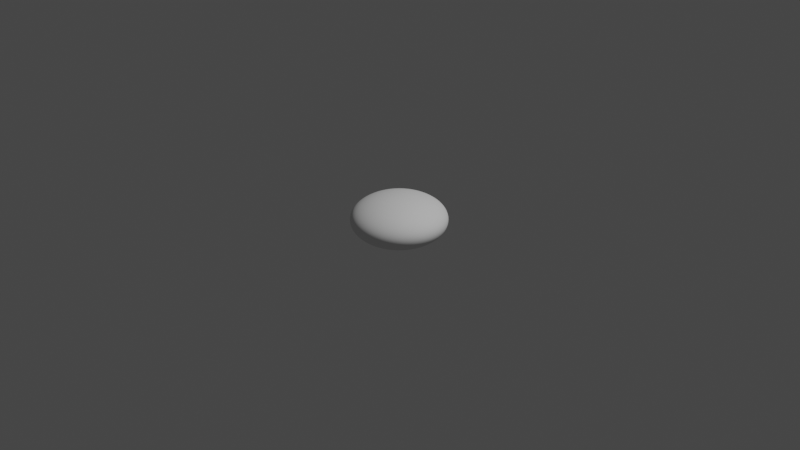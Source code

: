 # Source: ellipsoid.blend  (saved by Blender 3.3.6; exported with 4.5.12 LTS)
import bpy
from mathutils import Matrix  # noqa: F401  (used for matrix-valued properties, if any)

bpy.ops.wm.read_factory_settings(use_empty=True)
scene = bpy.context.scene
scene.name = 'Scene'

# ---- collections
col_collection = bpy.data.collections.new('Collection'); scene.collection.children.link(col_collection)

# ---- node groups
ng_auto_smooth = bpy.data.node_groups.new('Auto Smooth', 'GeometryNodeTree')
_s = ng_auto_smooth.interface.new_socket(name='Geometry', in_out='OUTPUT', socket_type='NodeSocketGeometry')
_s = ng_auto_smooth.interface.new_socket(name='Geometry', in_out='INPUT', socket_type='NodeSocketGeometry')
_s = ng_auto_smooth.interface.new_socket(name='Angle', in_out='INPUT', socket_type='NodeSocketFloat')
_s.subtype = 'ANGLE'
_s.min_value = 0.0
_s.max_value = 3.142
ng_auto_smooth.is_modifier = True
_N = ng_auto_smooth.nodes; _L = ng_auto_smooth.links
n0 = _N.new('NodeGroupOutput'); n0.name = 'Group Output'; n0.location = (480, -100)
n1 = _N.new('NodeGroupInput'); n1.name = 'Group Input'; n1.location = (-420, -300)
n2 = _N.new('NodeGroupInput'); n2.name = 'Group Input.001'; n2.location = (-60, -100)
n3 = _N.new('GeometryNodeSetShadeSmooth'); n3.name = 'Set Shade Smooth'; n3.location = (120, -100)
n3.domain = 'EDGE'
n4 = _N.new('GeometryNodeSetShadeSmooth'); n4.name = 'Set Shade Smooth.001'; n4.location = (300, -100)
n5 = _N.new('GeometryNodeInputMeshEdgeAngle'); n5.name = 'Edge Angle'; n5.location = (-420, -220)
n6 = _N.new('GeometryNodeInputEdgeSmooth'); n6.name = 'Is Edge Smooth'; n6.location = (-60, -160)
n7 = _N.new('GeometryNodeInputShadeSmooth'); n7.name = 'Is Face Smooth'; n7.location = (-240, -340)
n8 = _N.new('FunctionNodeBooleanMath'); n8.name = 'Boolean Math'; n8.location = (-60, -220)
n9 = _N.new('FunctionNodeCompare'); n9.name = 'Compare'; n9.location = (-240, -180)
n9.operation = 'LESS_EQUAL'
_L.new(n5.outputs[0], n9.inputs[0])
_L.new(n4.outputs[0], n0.inputs[0])
_L.new(n1.outputs[1], n9.inputs[1])
_L.new(n9.outputs[0], n8.inputs[0])
_L.new(n7.outputs[0], n8.inputs[1])
_L.new(n2.outputs[0], n3.inputs[0])
_L.new(n6.outputs[0], n3.inputs[1])
_L.new(n3.outputs[0], n4.inputs[0])
_L.new(n8.outputs[0], n3.inputs[2])
n0.is_active_output = True

# ---- world
world_world = bpy.data.worlds.new('World'); scene.world = world_world
world_world.use_nodes = True; world_world.node_tree.nodes.clear()
_N = world_world.node_tree.nodes; _L = world_world.node_tree.links
n0 = _N.new('ShaderNodeOutputWorld'); n0.name = 'World Output'; n0.location = (300, 300)
n1 = _N.new('ShaderNodeBackground'); n1.name = 'Background'; n1.location = (10, 300)
n1.inputs[0].default_value = (0.05088, 0.05088, 0.05088, 1.0)
_L.new(n1.outputs[0], n0.inputs[0])
n0.is_active_output = True
world_world.color = (0.05088, 0.05088, 0.05088)
world_world.use_sun_shadow = False
world_world.sun_shadow_jitter_overblur = 0.0

# ---- cameras
cam_camera = bpy.data.cameras.new('Camera')
cam_camera.clip_end = 100.0
cam_camera.ortho_scale = 7.314

# ---- lights
light_light = bpy.data.lights.new('Light', 'POINT')
light_light.transmission_factor = 0.0
light_light.energy = 1000.0
light_light.shadow_soft_size = 0.1
light_light.shadow_maximum_resolution = 0.006
light_light.use_absolute_resolution = True

# ---- meshes
me_geometryprototype = bpy.data.meshes.new('GeometryPrototype')
me_geometryprototype.from_pydata([(0.2917, 0.2917, -0.2917), (0.2188, 0.3221, -0.3221), (0.1459, 0.3421, -0.3421), (0.07293, 0.3535, -0.3535), (0.0, 0.3573, -0.3573), (-0.07293, 0.3535, -0.3535), (-0.1459, 0.3421, -0.3421), (-0.2188, 0.3221, -0.3221), (0.3221, 0.3221, -0.2188), (0.2415, 0.3723, -0.2415), (0.161, 0.4044, -0.2566), (0.08051, 0.4225, -0.2652), (0.0, 0.4284, -0.268), (-0.08051, 0.4225, -0.2652), (-0.161, 0.4044, -0.2566), (-0.2415, 0.3723, -0.2415), (0.3421, 0.3421, -0.1459), (0.2566, 0.4044, -0.161), (0.171, 0.4436, -0.171), (0.08552, 0.4656, -0.1768), (0.0, 0.4726, -0.1786), (-0.08552, 0.4656, -0.1768), (-0.171, 0.4436, -0.171), (-0.2566, 0.4044, -0.161), (0.3535, 0.3535, -0.07293), (0.2652, 0.4225, -0.08051), (0.1768, 0.4656, -0.08552), (0.08839, 0.4896, -0.08839), (0.0, 0.4973, -0.08932), (-0.08839, 0.4896, -0.08839), (-0.1768, 0.4656, -0.08552), (-0.2652, 0.4225, -0.08051), (0.3573, 0.3573, 0.0), (0.268, 0.4284, 0.0), (0.1786, 0.4726, 0.0), (0.08932, 0.4973, 0.0), (0.0, 0.5053, 0.0), (-0.08932, 0.4973, 0.0), (-0.1786, 0.4726, 0.0), (-0.268, 0.4284, 0.0), (0.3535, 0.3535, 0.07293), (0.2652, 0.4225, 0.08051), (0.1768, 0.4656, 0.08552), (0.08839, 0.4896, 0.08839), (0.0, 0.4973, 0.08932), (-0.08839, 0.4896, 0.08839), (-0.1768, 0.4656, 0.08552), (-0.2652, 0.4225, 0.08051), (0.3421, 0.3421, 0.1459), (0.2566, 0.4044, 0.161), (0.171, 0.4436, 0.171), (0.08552, 0.4656, 0.1768), (0.0, 0.4726, 0.1786), (-0.08552, 0.4656, 0.1768), (-0.171, 0.4436, 0.171), (-0.2566, 0.4044, 0.161), (0.3221, 0.3221, 0.2188), (0.2415, 0.3723, 0.2415), (0.161, 0.4044, 0.2566), (0.08051, 0.4225, 0.2652), (0.0, 0.4284, 0.268), (-0.08051, 0.4225, 0.2652), (-0.161, 0.4044, 0.2566), (-0.2415, 0.3723, 0.2415), (-0.2917, 0.2917, -0.2917), (-0.3221, 0.2188, -0.3221), (-0.3421, 0.1459, -0.3421), (-0.3535, 0.07293, -0.3535), (-0.3573, 0.0, -0.3573), (-0.3535, -0.07293, -0.3535), (-0.3421, -0.1459, -0.3421), (-0.3221, -0.2188, -0.3221), (-0.3221, 0.3221, -0.2188), (-0.3723, 0.2415, -0.2415), (-0.4044, 0.161, -0.2566), (-0.4225, 0.08051, -0.2652), (-0.4284, 0.0, -0.268), (-0.4225, -0.08051, -0.2652), (-0.4044, -0.161, -0.2566), (-0.3723, -0.2415, -0.2415), (-0.3421, 0.3421, -0.1459), (-0.4044, 0.2566, -0.161), (-0.4436, 0.171, -0.171), (-0.4656, 0.08552, -0.1768), (-0.4726, 0.0, -0.1786), (-0.4656, -0.08552, -0.1768), (-0.4436, -0.171, -0.171), (-0.4044, -0.2566, -0.161), (-0.3535, 0.3535, -0.07293), (-0.4225, 0.2652, -0.08051), (-0.4656, 0.1768, -0.08552), (-0.4896, 0.08839, -0.08839), (-0.4973, 0.0, -0.08932), (-0.4896, -0.08839, -0.08839), (-0.4656, -0.1768, -0.08552), (-0.4225, -0.2652, -0.08051), (-0.3573, 0.3573, 0.0), (-0.4284, 0.268, 0.0), (-0.4726, 0.1786, 0.0), (-0.4973, 0.08932, 0.0), (-0.5053, 0.0, 0.0), (-0.4973, -0.08932, 0.0), (-0.4726, -0.1786, 0.0), (-0.4284, -0.268, 0.0), (-0.3535, 0.3535, 0.07293), (-0.4225, 0.2652, 0.08051), (-0.4656, 0.1768, 0.08552), (-0.4896, 0.08839, 0.08839), (-0.4973, 0.0, 0.08932), (-0.4896, -0.08839, 0.08839), (-0.4656, -0.1768, 0.08552), (-0.4225, -0.2652, 0.08051), (-0.3421, 0.3421, 0.1459), (-0.4044, 0.2566, 0.161), (-0.4436, 0.171, 0.171), (-0.4656, 0.08552, 0.1768), (-0.4726, 0.0, 0.1786), (-0.4656, -0.08552, 0.1768), (-0.4436, -0.171, 0.171), (-0.4044, -0.2566, 0.161), (-0.3221, 0.3221, 0.2188), (-0.3723, 0.2415, 0.2415), (-0.4044, 0.161, 0.2566), (-0.4225, 0.08051, 0.2652), (-0.4284, 0.0, 0.268), (-0.4225, -0.08051, 0.2652), (-0.4044, -0.161, 0.2566), (-0.3723, -0.2415, 0.2415), (-0.2917, -0.2917, -0.2917), (-0.2188, -0.3221, -0.3221), (-0.1459, -0.3421, -0.3421), (-0.07293, -0.3535, -0.3535), (0.0, -0.3573, -0.3573), (0.07293, -0.3535, -0.3535), (0.1459, -0.3421, -0.3421), (0.2188, -0.3221, -0.3221), (-0.3221, -0.3221, -0.2188), (-0.2415, -0.3723, -0.2415), (-0.161, -0.4044, -0.2566), (-0.08051, -0.4225, -0.2652), (0.0, -0.4284, -0.268), (0.08051, -0.4225, -0.2652), (0.161, -0.4044, -0.2566), (0.2415, -0.3723, -0.2415), (-0.3421, -0.3421, -0.1459), (-0.2566, -0.4044, -0.161), (-0.171, -0.4436, -0.171), (-0.08552, -0.4656, -0.1768), (0.0, -0.4726, -0.1786), (0.08552, -0.4656, -0.1768), (0.171, -0.4436, -0.171), (0.2566, -0.4044, -0.161), (-0.3535, -0.3535, -0.07293), (-0.2652, -0.4225, -0.08051), (-0.1768, -0.4656, -0.08552), (-0.08839, -0.4896, -0.08839), (0.0, -0.4973, -0.08932), (0.08839, -0.4896, -0.08839), (0.1768, -0.4656, -0.08552), (0.2652, -0.4225, -0.08051), (-0.3573, -0.3573, 0.0), (-0.268, -0.4284, 0.0), (-0.1786, -0.4726, 0.0), (-0.08932, -0.4973, 0.0), (0.0, -0.5053, 0.0), (0.08932, -0.4973, 0.0), (0.1786, -0.4726, 0.0), (0.268, -0.4284, 0.0), (-0.3535, -0.3535, 0.07293), (-0.2652, -0.4225, 0.08051), (-0.1768, -0.4656, 0.08552), (-0.08839, -0.4896, 0.08839), (0.0, -0.4973, 0.08932), (0.08839, -0.4896, 0.08839), (0.1768, -0.4656, 0.08552), (0.2652, -0.4225, 0.08051), (-0.3421, -0.3421, 0.1459), (-0.2566, -0.4044, 0.161), (-0.171, -0.4436, 0.171), (-0.08552, -0.4656, 0.1768), (0.0, -0.4726, 0.1786), (0.08552, -0.4656, 0.1768), (0.171, -0.4436, 0.171), (0.2566, -0.4044, 0.161), (-0.3221, -0.3221, 0.2188), (-0.2415, -0.3723, 0.2415), (-0.161, -0.4044, 0.2566), (-0.08051, -0.4225, 0.2652), (0.0, -0.4284, 0.268), (0.08051, -0.4225, 0.2652), (0.161, -0.4044, 0.2566), (0.2415, -0.3723, 0.2415), (0.2917, -0.2917, -0.2917), (0.3221, -0.2188, -0.3221), (0.3421, -0.1459, -0.3421), (0.3535, -0.07293, -0.3535), (0.3573, 0.0, -0.3573), (0.3535, 0.07293, -0.3535), (0.3421, 0.1459, -0.3421), (0.3221, 0.2188, -0.3221), (0.3221, -0.3221, -0.2188), (0.3723, -0.2415, -0.2415), (0.4044, -0.161, -0.2566), (0.4225, -0.08051, -0.2652), (0.4284, 0.0, -0.268), (0.4225, 0.08051, -0.2652), (0.4044, 0.161, -0.2566), (0.3723, 0.2415, -0.2415), (0.3421, -0.3421, -0.1459), (0.4044, -0.2566, -0.161), (0.4436, -0.171, -0.171), (0.4656, -0.08552, -0.1768), (0.4726, 0.0, -0.1786), (0.4656, 0.08552, -0.1768), (0.4436, 0.171, -0.171), (0.4044, 0.2566, -0.161), (0.3535, -0.3535, -0.07293), (0.4225, -0.2652, -0.08051), (0.4656, -0.1768, -0.08552), (0.4896, -0.08839, -0.08839), (0.4973, 0.0, -0.08932), (0.4896, 0.08839, -0.08839), (0.4656, 0.1768, -0.08552), (0.4225, 0.2652, -0.08051), (0.3573, -0.3573, 0.0), (0.4284, -0.268, 0.0), (0.4726, -0.1786, 0.0), (0.4973, -0.08932, 0.0), (0.5053, 0.0, 0.0), (0.4973, 0.08932, 0.0), (0.4726, 0.1786, 0.0), (0.4284, 0.268, 0.0), (0.3535, -0.3535, 0.07293), (0.4225, -0.2652, 0.08051), (0.4656, -0.1768, 0.08552), (0.4896, -0.08839, 0.08839), (0.4973, 0.0, 0.08932), (0.4896, 0.08839, 0.08839), (0.4656, 0.1768, 0.08552), (0.4225, 0.2652, 0.08051), (0.3421, -0.3421, 0.1459), (0.4044, -0.2566, 0.161), (0.4436, -0.171, 0.171), (0.4656, -0.08552, 0.1768), (0.4726, 0.0, 0.1786), (0.4656, 0.08552, 0.1768), (0.4436, 0.171, 0.171), (0.4044, 0.2566, 0.161), (0.3221, -0.3221, 0.2188), (0.3723, -0.2415, 0.2415), (0.4044, -0.161, 0.2566), (0.4225, -0.08051, 0.2652), (0.4284, 0.0, 0.268), (0.4225, 0.08051, 0.2652), (0.4044, 0.161, 0.2566), (0.3723, 0.2415, 0.2415), (0.2415, -0.2415, -0.3723), (0.161, -0.2566, -0.4044), (0.08051, -0.2652, -0.4225), (0.0, -0.268, -0.4284), (-0.08051, -0.2652, -0.4225), (-0.161, -0.2566, -0.4044), (-0.2415, -0.2415, -0.3723), (0.2566, -0.161, -0.4044), (0.171, -0.171, -0.4436), (0.08552, -0.1768, -0.4656), (0.0, -0.1786, -0.4726), (-0.08552, -0.1768, -0.4656), (-0.171, -0.171, -0.4436), (-0.2566, -0.161, -0.4044), (0.2652, -0.08051, -0.4225), (0.1768, -0.08552, -0.4656), (0.08839, -0.08839, -0.4896), (0.0, -0.08932, -0.4973), (-0.08839, -0.08839, -0.4896), (-0.1768, -0.08552, -0.4656), (-0.2652, -0.08051, -0.4225), (0.268, 0.0, -0.4284), (0.1786, 0.0, -0.4726), (0.08932, 0.0, -0.4973), (0.0, 0.0, -0.5053), (-0.08932, 0.0, -0.4973), (-0.1786, 0.0, -0.4726), (-0.268, 0.0, -0.4284), (0.2652, 0.08051, -0.4225), (0.1768, 0.08552, -0.4656), (0.08839, 0.08839, -0.4896), (0.0, 0.08932, -0.4973), (-0.08839, 0.08839, -0.4896), (-0.1768, 0.08552, -0.4656), (-0.2652, 0.08051, -0.4225), (0.2566, 0.161, -0.4044), (0.171, 0.171, -0.4436), (0.08552, 0.1768, -0.4656), (0.0, 0.1786, -0.4726), (-0.08552, 0.1768, -0.4656), (-0.171, 0.171, -0.4436), (-0.2566, 0.161, -0.4044), (0.2415, 0.2415, -0.3723), (0.161, 0.2566, -0.4044), (0.08051, 0.2652, -0.4225), (0.0, 0.268, -0.4284), (-0.08051, 0.2652, -0.4225), (-0.161, 0.2566, -0.4044), (-0.2415, 0.2415, -0.3723), (0.2917, 0.2917, 0.2917), (0.2188, 0.3221, 0.3221), (0.1459, 0.3421, 0.3421), (0.07293, 0.3535, 0.3535), (0.0, 0.3573, 0.3573), (-0.07293, 0.3535, 0.3535), (-0.1459, 0.3421, 0.3421), (-0.2188, 0.3221, 0.3221), (-0.2917, 0.2917, 0.2917), (0.3221, 0.2188, 0.3221), (0.2415, 0.2415, 0.3723), (0.161, 0.2566, 0.4044), (0.08051, 0.2652, 0.4225), (0.0, 0.268, 0.4284), (-0.08051, 0.2652, 0.4225), (-0.161, 0.2566, 0.4044), (-0.2415, 0.2415, 0.3723), (-0.3221, 0.2188, 0.3221), (0.3421, 0.1459, 0.3421), (0.2566, 0.161, 0.4044), (0.171, 0.171, 0.4436), (0.08552, 0.1768, 0.4656), (0.0, 0.1786, 0.4726), (-0.08552, 0.1768, 0.4656), (-0.171, 0.171, 0.4436), (-0.2566, 0.161, 0.4044), (-0.3421, 0.1459, 0.3421), (0.3535, 0.07293, 0.3535), (0.2652, 0.08051, 0.4225), (0.1768, 0.08552, 0.4656), (0.08839, 0.08839, 0.4896), (0.0, 0.08932, 0.4973), (-0.08839, 0.08839, 0.4896), (-0.1768, 0.08552, 0.4656), (-0.2652, 0.08051, 0.4225), (-0.3535, 0.07293, 0.3535), (0.3573, 0.0, 0.3573), (0.268, 0.0, 0.4284), (0.1786, 0.0, 0.4726), (0.08932, 0.0, 0.4973), (0.0, 0.0, 0.5053), (-0.08932, 0.0, 0.4973), (-0.1786, 0.0, 0.4726), (-0.268, 0.0, 0.4284), (-0.3573, 0.0, 0.3573), (0.3535, -0.07293, 0.3535), (0.2652, -0.08051, 0.4225), (0.1768, -0.08552, 0.4656), (0.08839, -0.08839, 0.4896), (0.0, -0.08932, 0.4973), (-0.08839, -0.08839, 0.4896), (-0.1768, -0.08552, 0.4656), (-0.2652, -0.08051, 0.4225), (-0.3535, -0.07293, 0.3535), (0.3421, -0.1459, 0.3421), (0.2566, -0.161, 0.4044), (0.171, -0.171, 0.4436), (0.08552, -0.1768, 0.4656), (0.0, -0.1786, 0.4726), (-0.08552, -0.1768, 0.4656), (-0.171, -0.171, 0.4436), (-0.2566, -0.161, 0.4044), (-0.3421, -0.1459, 0.3421), (0.3221, -0.2188, 0.3221), (0.2415, -0.2415, 0.3723), (0.161, -0.2566, 0.4044), (0.08051, -0.2652, 0.4225), (0.0, -0.268, 0.4284), (-0.08051, -0.2652, 0.4225), (-0.161, -0.2566, 0.4044), (-0.2415, -0.2415, 0.3723), (-0.3221, -0.2188, 0.3221), (0.2917, -0.2917, 0.2917), (0.2188, -0.3221, 0.3221), (0.1459, -0.3421, 0.3421), (0.07293, -0.3535, 0.3535), (0.0, -0.3573, 0.3573), (-0.07293, -0.3535, 0.3535), (-0.1459, -0.3421, 0.3421), (-0.2188, -0.3221, 0.3221), (-0.2917, -0.2917, 0.2917)], [], [(0, 1, 9, 8), (1, 2, 10, 9), (2, 3, 11, 10), (3, 4, 12, 11), (4, 5, 13, 12), (5, 6, 14, 13), (6, 7, 15, 14), (7, 64, 72, 15), (8, 9, 17, 16), (9, 10, 18, 17), (10, 11, 19, 18), (11, 12, 20, 19), (12, 13, 21, 20), (13, 14, 22, 21), (14, 15, 23, 22), (15, 72, 80, 23), (16, 17, 25, 24), (17, 18, 26, 25), (18, 19, 27, 26), (19, 20, 28, 27), (20, 21, 29, 28), (21, 22, 30, 29), (22, 23, 31, 30), (23, 80, 88, 31), (24, 25, 33, 32), (25, 26, 34, 33), (26, 27, 35, 34), (27, 28, 36, 35), (28, 29, 37, 36), (29, 30, 38, 37), (30, 31, 39, 38), (31, 88, 96, 39), (32, 33, 41, 40), (33, 34, 42, 41), (34, 35, 43, 42), (35, 36, 44, 43), (36, 37, 45, 44), (37, 38, 46, 45), (38, 39, 47, 46), (39, 96, 104, 47), (40, 41, 49, 48), (41, 42, 50, 49), (42, 43, 51, 50), (43, 44, 52, 51), (44, 45, 53, 52), (45, 46, 54, 53), (46, 47, 55, 54), (47, 104, 112, 55), (48, 49, 57, 56), (49, 50, 58, 57), (50, 51, 59, 58), (51, 52, 60, 59), (52, 53, 61, 60), (53, 54, 62, 61), (54, 55, 63, 62), (55, 112, 120, 63), (56, 57, 306, 305), (57, 58, 307, 306), (58, 59, 308, 307), (59, 60, 309, 308), (60, 61, 310, 309), (61, 62, 311, 310), (62, 63, 312, 311), (63, 120, 313, 312), (64, 65, 73, 72), (65, 66, 74, 73), (66, 67, 75, 74), (67, 68, 76, 75), (68, 69, 77, 76), (69, 70, 78, 77), (70, 71, 79, 78), (71, 128, 136, 79), (72, 73, 81, 80), (73, 74, 82, 81), (74, 75, 83, 82), (75, 76, 84, 83), (76, 77, 85, 84), (77, 78, 86, 85), (78, 79, 87, 86), (79, 136, 144, 87), (80, 81, 89, 88), (81, 82, 90, 89), (82, 83, 91, 90), (83, 84, 92, 91), (84, 85, 93, 92), (85, 86, 94, 93), (86, 87, 95, 94), (87, 144, 152, 95), (88, 89, 97, 96), (89, 90, 98, 97), (90, 91, 99, 98), (91, 92, 100, 99), (92, 93, 101, 100), (93, 94, 102, 101), (94, 95, 103, 102), (95, 152, 160, 103), (96, 97, 105, 104), (97, 98, 106, 105), (98, 99, 107, 106), (99, 100, 108, 107), (100, 101, 109, 108), (101, 102, 110, 109), (102, 103, 111, 110), (103, 160, 168, 111), (104, 105, 113, 112), (105, 106, 114, 113), (106, 107, 115, 114), (107, 108, 116, 115), (108, 109, 117, 116), (109, 110, 118, 117), (110, 111, 119, 118), (111, 168, 176, 119), (112, 113, 121, 120), (113, 114, 122, 121), (114, 115, 123, 122), (115, 116, 124, 123), (116, 117, 125, 124), (117, 118, 126, 125), (118, 119, 127, 126), (119, 176, 184, 127), (120, 121, 322, 313), (121, 122, 331, 322), (122, 123, 340, 331), (123, 124, 349, 340), (124, 125, 358, 349), (125, 126, 367, 358), (126, 127, 376, 367), (127, 184, 385, 376), (128, 129, 137, 136), (129, 130, 138, 137), (130, 131, 139, 138), (131, 132, 140, 139), (132, 133, 141, 140), (133, 134, 142, 141), (134, 135, 143, 142), (135, 192, 200, 143), (136, 137, 145, 144), (137, 138, 146, 145), (138, 139, 147, 146), (139, 140, 148, 147), (140, 141, 149, 148), (141, 142, 150, 149), (142, 143, 151, 150), (143, 200, 208, 151), (144, 145, 153, 152), (145, 146, 154, 153), (146, 147, 155, 154), (147, 148, 156, 155), (148, 149, 157, 156), (149, 150, 158, 157), (150, 151, 159, 158), (151, 208, 216, 159), (152, 153, 161, 160), (153, 154, 162, 161), (154, 155, 163, 162), (155, 156, 164, 163), (156, 157, 165, 164), (157, 158, 166, 165), (158, 159, 167, 166), (159, 216, 224, 167), (160, 161, 169, 168), (161, 162, 170, 169), (162, 163, 171, 170), (163, 164, 172, 171), (164, 165, 173, 172), (165, 166, 174, 173), (166, 167, 175, 174), (167, 224, 232, 175), (168, 169, 177, 176), (169, 170, 178, 177), (170, 171, 179, 178), (171, 172, 180, 179), (172, 173, 181, 180), (173, 174, 182, 181), (174, 175, 183, 182), (175, 232, 240, 183), (176, 177, 185, 184), (177, 178, 186, 185), (178, 179, 187, 186), (179, 180, 188, 187), (180, 181, 189, 188), (181, 182, 190, 189), (182, 183, 191, 190), (183, 240, 248, 191), (184, 185, 384, 385), (185, 186, 383, 384), (186, 187, 382, 383), (187, 188, 381, 382), (188, 189, 380, 381), (189, 190, 379, 380), (190, 191, 378, 379), (191, 248, 377, 378), (192, 193, 201, 200), (193, 194, 202, 201), (194, 195, 203, 202), (195, 196, 204, 203), (196, 197, 205, 204), (197, 198, 206, 205), (198, 199, 207, 206), (199, 0, 8, 207), (200, 201, 209, 208), (201, 202, 210, 209), (202, 203, 211, 210), (203, 204, 212, 211), (204, 205, 213, 212), (205, 206, 214, 213), (206, 207, 215, 214), (207, 8, 16, 215), (208, 209, 217, 216), (209, 210, 218, 217), (210, 211, 219, 218), (211, 212, 220, 219), (212, 213, 221, 220), (213, 214, 222, 221), (214, 215, 223, 222), (215, 16, 24, 223), (216, 217, 225, 224), (217, 218, 226, 225), (218, 219, 227, 226), (219, 220, 228, 227), (220, 221, 229, 228), (221, 222, 230, 229), (222, 223, 231, 230), (223, 24, 32, 231), (224, 225, 233, 232), (225, 226, 234, 233), (226, 227, 235, 234), (227, 228, 236, 235), (228, 229, 237, 236), (229, 230, 238, 237), (230, 231, 239, 238), (231, 32, 40, 239), (232, 233, 241, 240), (233, 234, 242, 241), (234, 235, 243, 242), (235, 236, 244, 243), (236, 237, 245, 244), (237, 238, 246, 245), (238, 239, 247, 246), (239, 40, 48, 247), (240, 241, 249, 248), (241, 242, 250, 249), (242, 243, 251, 250), (243, 244, 252, 251), (244, 245, 253, 252), (245, 246, 254, 253), (246, 247, 255, 254), (247, 48, 56, 255), (248, 249, 368, 377), (249, 250, 359, 368), (250, 251, 350, 359), (251, 252, 341, 350), (252, 253, 332, 341), (253, 254, 323, 332), (254, 255, 314, 323), (255, 56, 305, 314), (192, 135, 256, 193), (135, 134, 257, 256), (134, 133, 258, 257), (133, 132, 259, 258), (132, 131, 260, 259), (131, 130, 261, 260), (130, 129, 262, 261), (129, 128, 71, 262), (193, 256, 263, 194), (256, 257, 264, 263), (257, 258, 265, 264), (258, 259, 266, 265), (259, 260, 267, 266), (260, 261, 268, 267), (261, 262, 269, 268), (262, 71, 70, 269), (194, 263, 270, 195), (263, 264, 271, 270), (264, 265, 272, 271), (265, 266, 273, 272), (266, 267, 274, 273), (267, 268, 275, 274), (268, 269, 276, 275), (269, 70, 69, 276), (195, 270, 277, 196), (270, 271, 278, 277), (271, 272, 279, 278), (272, 273, 280, 279), (273, 274, 281, 280), (274, 275, 282, 281), (275, 276, 283, 282), (276, 69, 68, 283), (196, 277, 284, 197), (277, 278, 285, 284), (278, 279, 286, 285), (279, 280, 287, 286), (280, 281, 288, 287), (281, 282, 289, 288), (282, 283, 290, 289), (283, 68, 67, 290), (197, 284, 291, 198), (284, 285, 292, 291), (285, 286, 293, 292), (286, 287, 294, 293), (287, 288, 295, 294), (288, 289, 296, 295), (289, 290, 297, 296), (290, 67, 66, 297), (198, 291, 298, 199), (291, 292, 299, 298), (292, 293, 300, 299), (293, 294, 301, 300), (294, 295, 302, 301), (295, 296, 303, 302), (296, 297, 304, 303), (297, 66, 65, 304), (199, 298, 1, 0), (298, 299, 2, 1), (299, 300, 3, 2), (300, 301, 4, 3), (301, 302, 5, 4), (302, 303, 6, 5), (303, 304, 7, 6), (304, 65, 64, 7), (305, 306, 315, 314), (306, 307, 316, 315), (307, 308, 317, 316), (308, 309, 318, 317), (309, 310, 319, 318), (310, 311, 320, 319), (311, 312, 321, 320), (312, 313, 322, 321), (314, 315, 324, 323), (315, 316, 325, 324), (316, 317, 326, 325), (317, 318, 327, 326), (318, 319, 328, 327), (319, 320, 329, 328), (320, 321, 330, 329), (321, 322, 331, 330), (323, 324, 333, 332), (324, 325, 334, 333), (325, 326, 335, 334), (326, 327, 336, 335), (327, 328, 337, 336), (328, 329, 338, 337), (329, 330, 339, 338), (330, 331, 340, 339), (332, 333, 342, 341), (333, 334, 343, 342), (334, 335, 344, 343), (335, 336, 345, 344), (336, 337, 346, 345), (337, 338, 347, 346), (338, 339, 348, 347), (339, 340, 349, 348), (341, 342, 351, 350), (342, 343, 352, 351), (343, 344, 353, 352), (344, 345, 354, 353), (345, 346, 355, 354), (346, 347, 356, 355), (347, 348, 357, 356), (348, 349, 358, 357), (350, 351, 360, 359), (351, 352, 361, 360), (352, 353, 362, 361), (353, 354, 363, 362), (354, 355, 364, 363), (355, 356, 365, 364), (356, 357, 366, 365), (357, 358, 367, 366), (359, 360, 369, 368), (360, 361, 370, 369), (361, 362, 371, 370), (362, 363, 372, 371), (363, 364, 373, 372), (364, 365, 374, 373), (365, 366, 375, 374), (366, 367, 376, 375), (368, 369, 378, 377), (369, 370, 379, 378), (370, 371, 380, 379), (371, 372, 381, 380), (372, 373, 382, 381), (373, 374, 383, 382), (374, 375, 384, 383), (375, 376, 385, 384)])
me_geometryprototype.polygons.foreach_set('use_smooth', [True] * 384)
_uv = me_geometryprototype.uv_layers.new(name='UVMap')
_uv.uv.foreach_set('vector', [0.5899, 0.5659, 0.5788, 0.5561, 0.5899, 0.5448, 0.6016, 0.5588, 0.4711, 0.4559, 0.4825, 0.4499, 0.493, 0.4651, 0.4789, 0.4697, 0.4825, 0.4499, 0.4938, 0.443, 0.5064, 0.4585, 0.493, 0.4651, 0.4938, 0.443, 0.5052, 0.4352, 0.5192, 0.4501, 0.5064, 0.4585, 0.5052, 0.4352, 0.5165, 0.4265, 0.5315, 0.4402, 0.5192, 0.4501, 0.5165, 0.4265, 0.5279, 0.4169, 0.5431, 0.4286, 0.5315, 0.4402, 0.5279, 0.4169, 0.5392, 0.4063, 0.5541, 0.4151, 0.5431, 0.4286, 0.5392, 0.4063, 0.5504, 0.3945, 0.5641, 0.3989, 0.5541, 0.4151, 0.6016, 0.5588, 0.5899, 0.5448, 0.6022, 0.535, 0.6138, 0.5518, 0.5899, 0.5448, 0.581, 0.5324, 0.5933, 0.5206, 0.6022, 0.535, 0.581, 0.5324, 0.5743, 0.5214, 0.5866, 0.5082, 0.5933, 0.5206, 0.5064, 0.4585, 0.5192, 0.4501, 0.5308, 0.4609, 0.5171, 0.4695, 0.5192, 0.4501, 0.5315, 0.4402, 0.5437, 0.4501, 0.5308, 0.4609, 0.5315, 0.4402, 0.5431, 0.4286, 0.5555, 0.4372, 0.5437, 0.4501, 0.5431, 0.4286, 0.5541, 0.4151, 0.5662, 0.4218, 0.5555, 0.4372, 0.5541, 0.4151, 0.5641, 0.3989, 0.5753, 0.4029, 0.5662, 0.4218, 0.6138, 0.5518, 0.6022, 0.535, 0.6152, 0.5262, 0.6262, 0.545, 0.6022, 0.535, 0.5933, 0.5206, 0.6068, 0.5106, 0.6152, 0.5262, 0.5933, 0.5206, 0.5866, 0.5082, 0.6004, 0.4973, 0.6068, 0.5106, 0.5866, 0.5082, 0.5818, 0.4974, 0.5955, 0.486, 0.6004, 0.4973, 0.5308, 0.4609, 0.5437, 0.4501, 0.5539, 0.4573, 0.5407, 0.4685, 0.5437, 0.4501, 0.5555, 0.4372, 0.5657, 0.4436, 0.5539, 0.4573, 0.5555, 0.4372, 0.5662, 0.4218, 0.5761, 0.427, 0.5657, 0.4436, 0.2744, 0.5423, 0.281, 0.5223, 0.2913, 0.5243, 0.2853, 0.5458, 0.6262, 0.545, 0.6152, 0.5262, 0.6291, 0.5185, 0.6389, 0.5383, 0.6152, 0.5262, 0.6068, 0.5106, 0.6214, 0.5021, 0.6291, 0.5185, 0.6068, 0.5106, 0.6004, 0.4973, 0.6153, 0.4884, 0.6214, 0.5021, 0.6004, 0.4973, 0.5955, 0.486, 0.6106, 0.4768, 0.6153, 0.4884, 0.2842, 0.597, 0.2824, 0.5817, 0.296, 0.5857, 0.2979, 0.6012, 0.2824, 0.5817, 0.2827, 0.5647, 0.2958, 0.5684, 0.296, 0.5857, 0.2827, 0.5647, 0.2853, 0.5458, 0.2978, 0.549, 0.2958, 0.5684, 0.2853, 0.5458, 0.2913, 0.5243, 0.3027, 0.5269, 0.2978, 0.549, 0.6389, 0.5383, 0.6291, 0.5185, 0.6436, 0.5116, 0.6518, 0.5317, 0.6291, 0.5185, 0.6214, 0.5021, 0.6369, 0.495, 0.6436, 0.5116, 0.6214, 0.5021, 0.6153, 0.4884, 0.6314, 0.4812, 0.6369, 0.495, 0.6153, 0.4884, 0.6106, 0.4768, 0.6269, 0.4697, 0.6314, 0.4812, 0.2979, 0.6012, 0.296, 0.5857, 0.3113, 0.5883, 0.3134, 0.6037, 0.296, 0.5857, 0.2958, 0.5684, 0.3106, 0.5712, 0.3113, 0.5883, 0.2958, 0.5684, 0.2978, 0.549, 0.3116, 0.5519, 0.3106, 0.5712, 0.2978, 0.549, 0.3027, 0.5269, 0.3151, 0.5299, 0.3116, 0.5519, 0.6518, 0.5317, 0.6436, 0.5116, 0.6588, 0.5056, 0.6651, 0.5253, 0.6436, 0.5116, 0.6369, 0.495, 0.6535, 0.4895, 0.6588, 0.5056, 0.6369, 0.495, 0.6314, 0.4812, 0.6488, 0.476, 0.6535, 0.4895, 0.3169, 0.6174, 0.3134, 0.6037, 0.3307, 0.6045, 0.3338, 0.6178, 0.3134, 0.6037, 0.3113, 0.5883, 0.3284, 0.5896, 0.3307, 0.6045, 0.3113, 0.5883, 0.3106, 0.5712, 0.3271, 0.573, 0.3284, 0.5896, 0.3106, 0.5712, 0.3116, 0.5519, 0.327, 0.5545, 0.3271, 0.573, 0.3116, 0.5519, 0.3151, 0.5299, 0.3286, 0.5333, 0.327, 0.5545, 0.6651, 0.5253, 0.6588, 0.5056, 0.6748, 0.5007, 0.6786, 0.5189, 0.6588, 0.5056, 0.6535, 0.4895, 0.6712, 0.4857, 0.6748, 0.5007, 0.6535, 0.4895, 0.6488, 0.476, 0.6676, 0.473, 0.6712, 0.4857, 0.3338, 0.6178, 0.3307, 0.6045, 0.3501, 0.6033, 0.3528, 0.6158, 0.3307, 0.6045, 0.3284, 0.5896, 0.3477, 0.5893, 0.3501, 0.6033, 0.3284, 0.5896, 0.3271, 0.573, 0.3457, 0.5738, 0.3477, 0.5893, 0.3271, 0.573, 0.327, 0.5545, 0.3441, 0.5566, 0.3457, 0.5738, 0.327, 0.5545, 0.3286, 0.5333, 0.3433, 0.5373, 0.3441, 0.5566, 0.6786, 0.5189, 0.6748, 0.5007, 0.692, 0.4973, 0.6924, 0.5127, 0.6748, 0.5007, 0.6712, 0.4857, 0.6906, 0.4843, 0.692, 0.4973, 0.6712, 0.4857, 0.6676, 0.473, 0.6883, 0.4732, 0.6906, 0.4843, 0.3528, 0.6158, 0.3501, 0.6033, 0.3724, 0.5992, 0.3745, 0.6106, 0.3501, 0.6033, 0.3477, 0.5893, 0.3698, 0.5866, 0.3724, 0.5992, 0.3477, 0.5893, 0.3457, 0.5738, 0.3669, 0.573, 0.3698, 0.5866, 0.3457, 0.5738, 0.3441, 0.5566, 0.3635, 0.5581, 0.3669, 0.573, 0.3441, 0.5566, 0.3433, 0.5373, 0.3595, 0.5418, 0.3635, 0.5581, 0.5504, 0.3945, 0.5461, 0.3783, 0.5628, 0.3796, 0.5641, 0.3989, 0.5461, 0.3783, 0.541, 0.3637, 0.5594, 0.3626, 0.5628, 0.3796, 0.541, 0.3637, 0.5353, 0.3504, 0.5543, 0.3475, 0.5594, 0.3626, 0.5353, 0.3504, 0.5291, 0.3383, 0.5478, 0.334, 0.5543, 0.3475, 0.5291, 0.3383, 0.5223, 0.3274, 0.54, 0.322, 0.5478, 0.334, 0.7256, 0.3902, 0.7171, 0.4001, 0.7037, 0.387, 0.7126, 0.375, 0.7171, 0.4001, 0.7068, 0.4102, 0.6931, 0.4, 0.7037, 0.387, 0.7068, 0.4102, 0.6942, 0.4206, 0.6803, 0.4144, 0.6931, 0.4, 0.5641, 0.3989, 0.5628, 0.3796, 0.5761, 0.3817, 0.5753, 0.4029, 0.5628, 0.3796, 0.5594, 0.3626, 0.5737, 0.3633, 0.5761, 0.3817, 0.5594, 0.3626, 0.5543, 0.3475, 0.5691, 0.3471, 0.5737, 0.3633, 0.7256, 0.3538, 0.7198, 0.3639, 0.7061, 0.3506, 0.7124, 0.34, 0.7198, 0.3639, 0.7126, 0.375, 0.6986, 0.3625, 0.7061, 0.3506, 0.7126, 0.375, 0.7037, 0.387, 0.6897, 0.3759, 0.6986, 0.3625, 0.7037, 0.387, 0.6931, 0.4, 0.6792, 0.3908, 0.6897, 0.3759, 0.6931, 0.4, 0.6803, 0.4144, 0.6668, 0.4081, 0.6792, 0.3908, 0.281, 0.5223, 0.2858, 0.5025, 0.2975, 0.5034, 0.2913, 0.5243, 0.2858, 0.5025, 0.2922, 0.4867, 0.3049, 0.4869, 0.2975, 0.5034, 0.7173, 0.3308, 0.7124, 0.34, 0.6982, 0.3287, 0.7037, 0.3196, 0.7124, 0.34, 0.7061, 0.3506, 0.6916, 0.3396, 0.6982, 0.3287, 0.7061, 0.3506, 0.6986, 0.3625, 0.6839, 0.352, 0.6916, 0.3396, 0.6986, 0.3625, 0.6897, 0.3759, 0.6752, 0.3663, 0.6839, 0.352, 0.6897, 0.3759, 0.6792, 0.3908, 0.6652, 0.3825, 0.6752, 0.3663, 0.6792, 0.3908, 0.6668, 0.4081, 0.6536, 0.4016, 0.6652, 0.3825, 0.2913, 0.5243, 0.2975, 0.5034, 0.3101, 0.5058, 0.3027, 0.5269, 0.2975, 0.5034, 0.3049, 0.4869, 0.3184, 0.4892, 0.3101, 0.5058, 0.3049, 0.4869, 0.3133, 0.4736, 0.3274, 0.4757, 0.3184, 0.4892, 0.6982, 0.3287, 0.6916, 0.3396, 0.6762, 0.3305, 0.6831, 0.3196, 0.6916, 0.3396, 0.6839, 0.352, 0.6687, 0.3432, 0.6762, 0.3305, 0.6839, 0.352, 0.6752, 0.3663, 0.6603, 0.3579, 0.6687, 0.3432, 0.6752, 0.3663, 0.6652, 0.3825, 0.6511, 0.3749, 0.6603, 0.3579, 0.6652, 0.3825, 0.6536, 0.4016, 0.6406, 0.395, 0.6511, 0.3749, 0.3027, 0.5269, 0.3101, 0.5058, 0.3237, 0.5095, 0.3151, 0.5299, 0.3101, 0.5058, 0.3184, 0.4892, 0.3328, 0.4934, 0.3237, 0.5095, 0.3184, 0.4892, 0.3274, 0.4757, 0.3421, 0.4802, 0.3328, 0.4934, 0.6831, 0.3196, 0.6762, 0.3305, 0.6602, 0.3233, 0.6671, 0.3126, 0.6762, 0.3305, 0.6687, 0.3432, 0.6529, 0.3359, 0.6602, 0.3233, 0.6687, 0.3432, 0.6603, 0.3579, 0.6451, 0.3507, 0.6529, 0.3359, 0.6603, 0.3579, 0.6511, 0.3749, 0.6369, 0.3678, 0.6451, 0.3507, 0.6511, 0.3749, 0.6406, 0.395, 0.6279, 0.3883, 0.6369, 0.3678, 0.3151, 0.5299, 0.3237, 0.5095, 0.3384, 0.5146, 0.3286, 0.5333, 0.3237, 0.5095, 0.3328, 0.4934, 0.3481, 0.4996, 0.3384, 0.5146, 0.3328, 0.4934, 0.3421, 0.4802, 0.3576, 0.4872, 0.3481, 0.4996, 0.3421, 0.4802, 0.3517, 0.4697, 0.367, 0.4772, 0.3576, 0.4872, 0.6602, 0.3233, 0.6529, 0.3359, 0.6364, 0.3303, 0.6433, 0.318, 0.6529, 0.3359, 0.6451, 0.3507, 0.6295, 0.3447, 0.6364, 0.3303, 0.6451, 0.3507, 0.6369, 0.3678, 0.6226, 0.3615, 0.6295, 0.3447, 0.6369, 0.3678, 0.6279, 0.3883, 0.6155, 0.3815, 0.6226, 0.3615, 0.3286, 0.5333, 0.3384, 0.5146, 0.3542, 0.5214, 0.3433, 0.5373, 0.3384, 0.5146, 0.3481, 0.4996, 0.3644, 0.5082, 0.3542, 0.5214, 0.3481, 0.4996, 0.3576, 0.4872, 0.374, 0.4971, 0.3644, 0.5082, 0.3576, 0.4872, 0.367, 0.4772, 0.383, 0.4878, 0.374, 0.4971, 0.6433, 0.318, 0.6364, 0.3303, 0.6193, 0.3267, 0.6256, 0.3151, 0.6364, 0.3303, 0.6295, 0.3447, 0.6135, 0.3402, 0.6193, 0.3267, 0.6295, 0.3447, 0.6226, 0.3615, 0.6082, 0.3559, 0.6135, 0.3402, 0.6226, 0.3615, 0.6155, 0.3815, 0.6034, 0.3745, 0.6082, 0.3559, 0.3433, 0.5373, 0.3542, 0.5214, 0.3714, 0.5303, 0.3595, 0.5418, 0.3542, 0.5214, 0.3644, 0.5082, 0.382, 0.5201, 0.3714, 0.5303, 0.3644, 0.5082, 0.374, 0.4971, 0.3914, 0.511, 0.382, 0.5201, 0.374, 0.4971, 0.383, 0.4878, 0.3999, 0.5029, 0.3914, 0.511, 0.383, 0.4878, 0.3915, 0.4802, 0.4073, 0.4957, 0.3999, 0.5029, 0.6193, 0.3267, 0.6135, 0.3402, 0.5969, 0.3377, 0.6013, 0.3257, 0.6135, 0.3402, 0.6082, 0.3559, 0.5936, 0.3515, 0.5969, 0.3377, 0.6082, 0.3559, 0.6034, 0.3745, 0.5916, 0.3675, 0.5936, 0.3515, 0.6942, 0.4206, 0.6937, 0.436, 0.6766, 0.4326, 0.6803, 0.4144, 0.6937, 0.436, 0.6923, 0.449, 0.6729, 0.4477, 0.6766, 0.4326, 0.6923, 0.449, 0.6901, 0.4601, 0.6693, 0.4603, 0.6729, 0.4477, 0.5244, 0.4801, 0.5223, 0.4916, 0.5, 0.4875, 0.5027, 0.475, 0.5223, 0.4916, 0.5198, 0.5041, 0.4976, 0.5014, 0.5, 0.4875, 0.5198, 0.5041, 0.5168, 0.5177, 0.4956, 0.5169, 0.4976, 0.5014, 0.5168, 0.5177, 0.5134, 0.5326, 0.4941, 0.5341, 0.4956, 0.5169, 0.5134, 0.5326, 0.5094, 0.5489, 0.4933, 0.5535, 0.4941, 0.5341, 0.6803, 0.4144, 0.6766, 0.4326, 0.6605, 0.4277, 0.6668, 0.4081, 0.6766, 0.4326, 0.6729, 0.4477, 0.6552, 0.4439, 0.6605, 0.4277, 0.6729, 0.4477, 0.6693, 0.4603, 0.6505, 0.4573, 0.6552, 0.4439, 0.5027, 0.475, 0.5, 0.4875, 0.4806, 0.4862, 0.4838, 0.473, 0.5, 0.4875, 0.4976, 0.5014, 0.4783, 0.5011, 0.4806, 0.4862, 0.4976, 0.5014, 0.4956, 0.5169, 0.4771, 0.5177, 0.4783, 0.5011, 0.4956, 0.5169, 0.4941, 0.5341, 0.477, 0.5362, 0.4771, 0.5177, 0.4941, 0.5341, 0.4933, 0.5535, 0.4786, 0.5574, 0.477, 0.5362, 0.6668, 0.4081, 0.6605, 0.4277, 0.6453, 0.4218, 0.6536, 0.4016, 0.6605, 0.4277, 0.6552, 0.4439, 0.6387, 0.4383, 0.6453, 0.4218, 0.6552, 0.4439, 0.6505, 0.4573, 0.6332, 0.4521, 0.6387, 0.4383, 0.4838, 0.473, 0.4806, 0.4862, 0.4633, 0.487, 0.4668, 0.4733, 0.4806, 0.4862, 0.4783, 0.5011, 0.4612, 0.5024, 0.4633, 0.487, 0.4783, 0.5011, 0.4771, 0.5177, 0.4605, 0.5196, 0.4612, 0.5024, 0.4771, 0.5177, 0.477, 0.5362, 0.4616, 0.5388, 0.4605, 0.5196, 0.477, 0.5362, 0.4786, 0.5574, 0.465, 0.5609, 0.4616, 0.5388, 0.6536, 0.4016, 0.6453, 0.4218, 0.6308, 0.4149, 0.6406, 0.395, 0.6453, 0.4218, 0.6387, 0.4383, 0.6231, 0.4312, 0.6308, 0.4149, 0.6387, 0.4383, 0.6332, 0.4521, 0.6171, 0.4449, 0.6231, 0.4312, 0.6332, 0.4521, 0.6287, 0.4636, 0.6123, 0.4565, 0.6171, 0.4449, 0.4633, 0.487, 0.4612, 0.5024, 0.4459, 0.5051, 0.4479, 0.4895, 0.4612, 0.5024, 0.4605, 0.5196, 0.4457, 0.5224, 0.4459, 0.5051, 0.4605, 0.5196, 0.4616, 0.5388, 0.4477, 0.5417, 0.4457, 0.5224, 0.4616, 0.5388, 0.465, 0.5609, 0.4526, 0.5639, 0.4477, 0.5417, 0.6406, 0.395, 0.6308, 0.4149, 0.617, 0.4071, 0.6279, 0.3883, 0.6308, 0.4149, 0.6231, 0.4312, 0.6086, 0.4227, 0.617, 0.4071, 0.6231, 0.4312, 0.6171, 0.4449, 0.6021, 0.436, 0.6086, 0.4227, 0.6171, 0.4449, 0.6123, 0.4565, 0.5973, 0.4473, 0.6021, 0.436, 0.4479, 0.4895, 0.4459, 0.5051, 0.4323, 0.5091, 0.4342, 0.4938, 0.4459, 0.5051, 0.4457, 0.5224, 0.4326, 0.526, 0.4323, 0.5091, 0.4457, 0.5224, 0.4477, 0.5417, 0.4353, 0.5449, 0.4326, 0.526, 0.4477, 0.5417, 0.4526, 0.5639, 0.4412, 0.5664, 0.4353, 0.5449, 0.6279, 0.3883, 0.617, 0.4071, 0.6039, 0.3984, 0.6155, 0.3815, 0.617, 0.4071, 0.6086, 0.4227, 0.5951, 0.4127, 0.6039, 0.3984, 0.6086, 0.4227, 0.6021, 0.436, 0.5884, 0.4251, 0.5951, 0.4127, 0.6021, 0.436, 0.5973, 0.4473, 0.5836, 0.4359, 0.5884, 0.4251, 0.3899, 0.3139, 0.403, 0.3251, 0.3928, 0.3322, 0.38, 0.3215, 0.403, 0.3251, 0.4149, 0.3387, 0.4047, 0.3451, 0.3928, 0.3322, 0.4149, 0.3387, 0.4253, 0.3553, 0.4154, 0.3606, 0.4047, 0.3451, 0.4353, 0.5449, 0.4412, 0.5664, 0.4309, 0.5685, 0.4244, 0.5484, 0.6155, 0.3815, 0.6039, 0.3984, 0.5917, 0.3886, 0.6034, 0.3745, 0.6039, 0.3984, 0.5951, 0.4127, 0.5827, 0.4009, 0.5917, 0.3886, 0.5951, 0.4127, 0.5884, 0.4251, 0.5761, 0.412, 0.5827, 0.4009, 0.3662, 0.3129, 0.38, 0.3215, 0.3684, 0.3322, 0.3556, 0.3239, 0.38, 0.3215, 0.3928, 0.3322, 0.3806, 0.3421, 0.3684, 0.3322, 0.3928, 0.3322, 0.4047, 0.3451, 0.3923, 0.3537, 0.3806, 0.3421, 0.4047, 0.3451, 0.4154, 0.3606, 0.4033, 0.3673, 0.3923, 0.3537, 0.4154, 0.3606, 0.4245, 0.3795, 0.4133, 0.3834, 0.4033, 0.3673, 0.6034, 0.3745, 0.5917, 0.3886, 0.5805, 0.3773, 0.5916, 0.3675, 0.3281, 0.3126, 0.3422, 0.3173, 0.3317, 0.3324, 0.3202, 0.3265, 0.3422, 0.3173, 0.3556, 0.3239, 0.343, 0.3393, 0.3317, 0.3324, 0.3556, 0.3239, 0.3684, 0.3322, 0.3544, 0.3471, 0.343, 0.3393, 0.3684, 0.3322, 0.3806, 0.3421, 0.3657, 0.3558, 0.3544, 0.3471, 0.3806, 0.3421, 0.3923, 0.3537, 0.377, 0.3654, 0.3657, 0.3558, 0.3923, 0.3537, 0.4033, 0.3673, 0.3883, 0.376, 0.377, 0.3654, 0.4033, 0.3673, 0.4133, 0.3834, 0.3996, 0.3878, 0.3883, 0.376, 0.5094, 0.5489, 0.5214, 0.5604, 0.5041, 0.5693, 0.4933, 0.5535, 0.5214, 0.5604, 0.5319, 0.5706, 0.5143, 0.5825, 0.5041, 0.5693, 0.5319, 0.5706, 0.5414, 0.5797, 0.5239, 0.5936, 0.5143, 0.5825, 0.5414, 0.5797, 0.5498, 0.5878, 0.533, 0.6029, 0.5239, 0.5936, 0.5498, 0.5878, 0.5572, 0.595, 0.5414, 0.6105, 0.533, 0.6029, 0.5995, 0.6076, 0.5951, 0.5956, 0.6118, 0.5931, 0.6176, 0.6067, 0.5951, 0.5956, 0.5918, 0.5818, 0.6064, 0.5774, 0.6118, 0.5931, 0.5918, 0.5818, 0.5899, 0.5659, 0.6016, 0.5588, 0.6064, 0.5774, 0.4933, 0.5535, 0.5041, 0.5693, 0.4883, 0.5761, 0.4786, 0.5574, 0.5041, 0.5693, 0.5143, 0.5825, 0.498, 0.5911, 0.4883, 0.5761, 0.5143, 0.5825, 0.5239, 0.5936, 0.5076, 0.6035, 0.498, 0.5911, 0.5239, 0.5936, 0.533, 0.6029, 0.517, 0.6136, 0.5076, 0.6035, 0.6239, 0.6182, 0.6176, 0.6067, 0.6347, 0.603, 0.6416, 0.6153, 0.6176, 0.6067, 0.6118, 0.5931, 0.6278, 0.5886, 0.6347, 0.603, 0.6118, 0.5931, 0.6064, 0.5774, 0.6209, 0.5718, 0.6278, 0.5886, 0.6064, 0.5774, 0.6016, 0.5588, 0.6138, 0.5518, 0.6209, 0.5718, 0.4786, 0.5574, 0.4883, 0.5761, 0.4737, 0.5812, 0.465, 0.5609, 0.4883, 0.5761, 0.498, 0.5911, 0.4828, 0.5974, 0.4737, 0.5812, 0.498, 0.5911, 0.5076, 0.6035, 0.4921, 0.6105, 0.4828, 0.5974, 0.5076, 0.6035, 0.517, 0.6136, 0.5016, 0.621, 0.4921, 0.6105, 0.6416, 0.6153, 0.6347, 0.603, 0.6511, 0.5974, 0.6584, 0.61, 0.6347, 0.603, 0.6278, 0.5886, 0.6434, 0.5827, 0.6511, 0.5974, 0.6278, 0.5886, 0.6209, 0.5718, 0.6351, 0.5655, 0.6434, 0.5827, 0.6209, 0.5718, 0.6138, 0.5518, 0.6262, 0.545, 0.6351, 0.5655, 0.465, 0.5609, 0.4737, 0.5812, 0.4601, 0.5849, 0.4526, 0.5639, 0.4737, 0.5812, 0.4828, 0.5974, 0.4684, 0.6016, 0.4601, 0.5849, 0.4828, 0.5974, 0.4921, 0.6105, 0.4773, 0.615, 0.4684, 0.6016, 0.6654, 0.6207, 0.6584, 0.61, 0.6745, 0.6028, 0.6813, 0.6137, 0.6584, 0.61, 0.6511, 0.5974, 0.6669, 0.5901, 0.6745, 0.6028, 0.6511, 0.5974, 0.6434, 0.5827, 0.6586, 0.5754, 0.6669, 0.5901, 0.6434, 0.5827, 0.6351, 0.5655, 0.6493, 0.5585, 0.6586, 0.5754, 0.6351, 0.5655, 0.6262, 0.545, 0.6389, 0.5383, 0.6493, 0.5585, 0.4526, 0.5639, 0.4601, 0.5849, 0.4474, 0.5873, 0.4412, 0.5664, 0.4601, 0.5849, 0.4684, 0.6016, 0.4548, 0.6038, 0.4474, 0.5873, 0.4684, 0.6016, 0.4773, 0.615, 0.4632, 0.6172, 0.4548, 0.6038, 0.6813, 0.6137, 0.6745, 0.6028, 0.6898, 0.5938, 0.6964, 0.6046, 0.6745, 0.6028, 0.6669, 0.5901, 0.6822, 0.5813, 0.6898, 0.5938, 0.6669, 0.5901, 0.6586, 0.5754, 0.6734, 0.5671, 0.6822, 0.5813, 0.6586, 0.5754, 0.6493, 0.5585, 0.6635, 0.5508, 0.6734, 0.5671, 0.6493, 0.5585, 0.6389, 0.5383, 0.6518, 0.5317, 0.6635, 0.5508, 0.4412, 0.5664, 0.4474, 0.5873, 0.4358, 0.5883, 0.4309, 0.5685, 0.4474, 0.5873, 0.4548, 0.6038, 0.4422, 0.6041, 0.4358, 0.5883, 0.702, 0.6137, 0.6964, 0.6046, 0.7106, 0.5933, 0.7155, 0.6026, 0.6964, 0.6046, 0.6898, 0.5938, 0.7044, 0.5827, 0.7106, 0.5933, 0.6898, 0.5938, 0.6822, 0.5813, 0.6968, 0.5708, 0.7044, 0.5827, 0.6822, 0.5813, 0.6734, 0.5671, 0.6879, 0.5575, 0.6968, 0.5708, 0.6734, 0.5671, 0.6635, 0.5508, 0.6775, 0.5425, 0.6879, 0.5575, 0.6635, 0.5508, 0.6518, 0.5317, 0.6651, 0.5253, 0.6775, 0.5425, 0.4245, 0.3795, 0.4253, 0.4007, 0.412, 0.4028, 0.4133, 0.3834, 0.4253, 0.4007, 0.4229, 0.419, 0.4086, 0.4197, 0.412, 0.4028, 0.4229, 0.419, 0.4182, 0.4353, 0.4035, 0.4349, 0.4086, 0.4197, 0.7106, 0.5933, 0.7044, 0.5827, 0.7181, 0.5694, 0.7238, 0.5796, 0.7044, 0.5827, 0.6968, 0.5708, 0.7108, 0.5583, 0.7181, 0.5694, 0.6968, 0.5708, 0.6879, 0.5575, 0.702, 0.5464, 0.7108, 0.5583, 0.6879, 0.5575, 0.6775, 0.5425, 0.6914, 0.5333, 0.702, 0.5464, 0.6775, 0.5425, 0.6651, 0.5253, 0.6786, 0.5189, 0.6914, 0.5333, 0.4133, 0.3834, 0.412, 0.4028, 0.3952, 0.404, 0.3996, 0.3878, 0.412, 0.4028, 0.4086, 0.4197, 0.3901, 0.4186, 0.3952, 0.404, 0.4086, 0.4197, 0.4035, 0.4349, 0.3845, 0.4319, 0.3901, 0.4186, 0.4035, 0.4349, 0.397, 0.4484, 0.3783, 0.444, 0.3845, 0.4319, 0.397, 0.4484, 0.3892, 0.4603, 0.3715, 0.455, 0.3783, 0.444, 0.7108, 0.5583, 0.702, 0.5464, 0.7154, 0.5332, 0.7238, 0.5432, 0.702, 0.5464, 0.6914, 0.5333, 0.7051, 0.5231, 0.7154, 0.5332, 0.6914, 0.5333, 0.6786, 0.5189, 0.6924, 0.5127, 0.7051, 0.5231, 0.5094, 0.5489, 0.5134, 0.5326, 0.5297, 0.5429, 0.5214, 0.5604, 0.5134, 0.5326, 0.5168, 0.5177, 0.5358, 0.5268, 0.5297, 0.5429, 0.5168, 0.5177, 0.5198, 0.5041, 0.5404, 0.512, 0.5358, 0.5268, 0.5198, 0.5041, 0.5223, 0.4916, 0.5436, 0.4982, 0.5404, 0.512, 0.5223, 0.4916, 0.5244, 0.4801, 0.5455, 0.4855, 0.5436, 0.4982, 0.5244, 0.4801, 0.5261, 0.4697, 0.5461, 0.4739, 0.5455, 0.4855, 0.6923, 0.449, 0.6937, 0.436, 0.7101, 0.4273, 0.7109, 0.4416, 0.6937, 0.436, 0.6942, 0.4206, 0.7068, 0.4102, 0.7101, 0.4273, 0.5214, 0.5604, 0.5297, 0.5429, 0.5432, 0.5526, 0.5319, 0.5706, 0.5297, 0.5429, 0.5358, 0.5268, 0.5512, 0.536, 0.5432, 0.5526, 0.5358, 0.5268, 0.5404, 0.512, 0.5569, 0.5205, 0.5512, 0.536, 0.5404, 0.512, 0.5436, 0.4982, 0.5606, 0.5059, 0.5569, 0.5205, 0.5436, 0.4982, 0.5455, 0.4855, 0.5624, 0.4923, 0.5606, 0.5059, 0.4568, 0.325, 0.4717, 0.318, 0.4775, 0.3288, 0.4618, 0.3366, 0.4717, 0.318, 0.4883, 0.3126, 0.495, 0.3223, 0.4775, 0.3288, 0.7101, 0.4273, 0.7068, 0.4102, 0.7171, 0.4001, 0.7229, 0.4178, 0.5319, 0.5706, 0.5432, 0.5526, 0.5546, 0.5618, 0.5414, 0.5797, 0.5432, 0.5526, 0.5512, 0.536, 0.5639, 0.5451, 0.5546, 0.5618, 0.5512, 0.536, 0.5569, 0.5205, 0.5704, 0.5293, 0.5639, 0.5451, 0.5569, 0.5205, 0.5606, 0.5059, 0.5743, 0.5144, 0.5704, 0.5293, 0.4477, 0.3457, 0.4618, 0.3366, 0.468, 0.3493, 0.4535, 0.3588, 0.4618, 0.3366, 0.4775, 0.3288, 0.4841, 0.3407, 0.468, 0.3493, 0.4775, 0.3288, 0.495, 0.3223, 0.502, 0.3333, 0.4841, 0.3407, 0.495, 0.3223, 0.5151, 0.3176, 0.5223, 0.3274, 0.502, 0.3333, 0.5414, 0.5797, 0.5546, 0.5618, 0.5643, 0.5704, 0.5498, 0.5878, 0.5546, 0.5618, 0.5639, 0.5451, 0.5743, 0.5541, 0.5643, 0.5704, 0.4291, 0.3807, 0.4405, 0.3693, 0.4475, 0.383, 0.4357, 0.3942, 0.4405, 0.3693, 0.4535, 0.3588, 0.4607, 0.3726, 0.4475, 0.383, 0.4535, 0.3588, 0.468, 0.3493, 0.4753, 0.3628, 0.4607, 0.3726, 0.468, 0.3493, 0.4841, 0.3407, 0.4913, 0.3537, 0.4753, 0.3628, 0.4841, 0.3407, 0.502, 0.3333, 0.5091, 0.3455, 0.4913, 0.3537, 0.502, 0.3333, 0.5223, 0.3274, 0.5291, 0.3383, 0.5091, 0.3455, 0.5498, 0.5878, 0.5643, 0.5704, 0.5721, 0.5787, 0.5572, 0.595, 0.4257, 0.4061, 0.4357, 0.3942, 0.4442, 0.4078, 0.4338, 0.4188, 0.4357, 0.3942, 0.4475, 0.383, 0.4562, 0.3972, 0.4442, 0.4078, 0.4475, 0.383, 0.4607, 0.3726, 0.4694, 0.387, 0.4562, 0.3972, 0.4607, 0.3726, 0.4753, 0.3628, 0.4837, 0.3772, 0.4694, 0.387, 0.4753, 0.3628, 0.4913, 0.3537, 0.4993, 0.3677, 0.4837, 0.3772, 0.4913, 0.3537, 0.5091, 0.3455, 0.5163, 0.3587, 0.4993, 0.3677, 0.5091, 0.3455, 0.5291, 0.3383, 0.5353, 0.3504, 0.5163, 0.3587, 0.4253, 0.4304, 0.4338, 0.4188, 0.4438, 0.4313, 0.4345, 0.4411, 0.4338, 0.4188, 0.4442, 0.4078, 0.4546, 0.4215, 0.4438, 0.4313, 0.4442, 0.4078, 0.4562, 0.3972, 0.4665, 0.4119, 0.4546, 0.4215, 0.4562, 0.3972, 0.4694, 0.387, 0.4794, 0.4022, 0.4665, 0.4119, 0.4694, 0.387, 0.4837, 0.3772, 0.4932, 0.3925, 0.4794, 0.4022, 0.4837, 0.3772, 0.4993, 0.3677, 0.5078, 0.3828, 0.4932, 0.3925, 0.4993, 0.3677, 0.5163, 0.3587, 0.5236, 0.3732, 0.5078, 0.3828, 0.5163, 0.3587, 0.5353, 0.3504, 0.541, 0.3637, 0.5236, 0.3732, 0.4345, 0.4411, 0.4438, 0.4313, 0.456, 0.4436, 0.4458, 0.4512, 0.4438, 0.4313, 0.4546, 0.4215, 0.4671, 0.4356, 0.456, 0.4436, 0.4546, 0.4215, 0.4665, 0.4119, 0.4789, 0.427, 0.4671, 0.4356, 0.4665, 0.4119, 0.4794, 0.4022, 0.4912, 0.4181, 0.4789, 0.427, 0.4794, 0.4022, 0.4932, 0.3925, 0.5039, 0.4088, 0.4912, 0.4181, 0.4932, 0.3925, 0.5078, 0.3828, 0.5173, 0.3991, 0.5039, 0.4088, 0.5078, 0.3828, 0.5236, 0.3732, 0.5312, 0.3889, 0.5173, 0.3991, 0.5236, 0.3732, 0.541, 0.3637, 0.5461, 0.3783, 0.5312, 0.3889, 0.5918, 0.5818, 0.5775, 0.5739, 0.5788, 0.5561, 0.5899, 0.5659, 0.456, 0.4436, 0.4671, 0.4356, 0.4825, 0.4499, 0.4711, 0.4559, 0.4671, 0.4356, 0.4789, 0.427, 0.4938, 0.443, 0.4825, 0.4499, 0.4789, 0.427, 0.4912, 0.4181, 0.5052, 0.4352, 0.4938, 0.443, 0.4912, 0.4181, 0.5039, 0.4088, 0.5165, 0.4265, 0.5052, 0.4352, 0.5039, 0.4088, 0.5173, 0.3991, 0.5279, 0.4169, 0.5165, 0.4265, 0.5173, 0.3991, 0.5312, 0.3889, 0.5392, 0.4063, 0.5279, 0.4169, 0.5312, 0.3889, 0.5461, 0.3783, 0.5504, 0.3945, 0.5392, 0.4063, 0.6924, 0.5127, 0.692, 0.4973, 0.7084, 0.5061, 0.7051, 0.5231, 0.692, 0.4973, 0.6906, 0.4843, 0.7091, 0.4917, 0.7084, 0.5061, 0.3762, 0.621, 0.3745, 0.6106, 0.3956, 0.6052, 0.3962, 0.6169, 0.3745, 0.6106, 0.3724, 0.5992, 0.3937, 0.5925, 0.3956, 0.6052, 0.3724, 0.5992, 0.3698, 0.5866, 0.3905, 0.5787, 0.3937, 0.5925, 0.3698, 0.5866, 0.3669, 0.573, 0.3859, 0.5639, 0.3905, 0.5787, 0.3669, 0.573, 0.3635, 0.5581, 0.3797, 0.5479, 0.3859, 0.5639, 0.3635, 0.5581, 0.3595, 0.5418, 0.3714, 0.5303, 0.3797, 0.5479, 0.7051, 0.5231, 0.7084, 0.5061, 0.7212, 0.5155, 0.7154, 0.5332, 0.3375, 0.4697, 0.3209, 0.4643, 0.3267, 0.4536, 0.3442, 0.46, 0.3209, 0.4643, 0.306, 0.4573, 0.3109, 0.4457, 0.3267, 0.4536, 0.3956, 0.6052, 0.3937, 0.5925, 0.4106, 0.5848, 0.4124, 0.5984, 0.3937, 0.5925, 0.3905, 0.5787, 0.407, 0.5703, 0.4106, 0.5848, 0.3905, 0.5787, 0.3859, 0.5639, 0.4013, 0.5548, 0.407, 0.5703, 0.3859, 0.5639, 0.3797, 0.5479, 0.3932, 0.5382, 0.4013, 0.5548, 0.3797, 0.5479, 0.3714, 0.5303, 0.382, 0.5201, 0.3932, 0.5382, 0.3642, 0.4647, 0.3442, 0.46, 0.3512, 0.4491, 0.3715, 0.455, 0.3442, 0.46, 0.3267, 0.4536, 0.3332, 0.4416, 0.3512, 0.4491, 0.3267, 0.4536, 0.3109, 0.4457, 0.3172, 0.4331, 0.3332, 0.4416, 0.3109, 0.4457, 0.2969, 0.4366, 0.3027, 0.4235, 0.3172, 0.4331, 0.4106, 0.5848, 0.407, 0.5703, 0.4204, 0.5614, 0.4244, 0.5764, 0.407, 0.5703, 0.4013, 0.5548, 0.414, 0.5457, 0.4204, 0.5614, 0.4013, 0.5548, 0.3932, 0.5382, 0.4047, 0.529, 0.414, 0.5457, 0.3932, 0.5382, 0.382, 0.5201, 0.3914, 0.511, 0.4047, 0.529, 0.3715, 0.455, 0.3512, 0.4491, 0.3582, 0.4369, 0.3783, 0.444, 0.3512, 0.4491, 0.3332, 0.4416, 0.3405, 0.4286, 0.3582, 0.4369, 0.3332, 0.4416, 0.3172, 0.4331, 0.3245, 0.4195, 0.3405, 0.4286, 0.3172, 0.4331, 0.3027, 0.4235, 0.3099, 0.4098, 0.3245, 0.4195, 0.3027, 0.4235, 0.2897, 0.4131, 0.2967, 0.3993, 0.3099, 0.4098, 0.2897, 0.4131, 0.2782, 0.4016, 0.2849, 0.3882, 0.2967, 0.3993, 0.414, 0.5457, 0.4047, 0.529, 0.4143, 0.5203, 0.4244, 0.5367, 0.4047, 0.529, 0.3914, 0.511, 0.3999, 0.5029, 0.4143, 0.5203, 0.3783, 0.444, 0.3582, 0.4369, 0.3655, 0.4236, 0.3845, 0.4319, 0.3582, 0.4369, 0.3405, 0.4286, 0.3484, 0.4146, 0.3655, 0.4236, 0.3405, 0.4286, 0.3245, 0.4195, 0.3329, 0.4051, 0.3484, 0.4146, 0.3245, 0.4195, 0.3099, 0.4098, 0.3185, 0.3953, 0.3329, 0.4051, 0.3099, 0.4098, 0.2967, 0.3993, 0.3054, 0.3851, 0.3185, 0.3953, 0.2967, 0.3993, 0.2849, 0.3882, 0.2934, 0.3746, 0.3054, 0.3851, 0.2849, 0.3882, 0.2748, 0.3762, 0.2829, 0.3636, 0.2934, 0.3746, 0.4143, 0.5203, 0.3999, 0.5029, 0.4073, 0.4957, 0.4222, 0.5121, 0.3845, 0.4319, 0.3655, 0.4236, 0.3728, 0.4092, 0.3901, 0.4186, 0.3655, 0.4236, 0.3484, 0.4146, 0.357, 0.3995, 0.3728, 0.4092, 0.3484, 0.4146, 0.3329, 0.4051, 0.3423, 0.3899, 0.357, 0.3995, 0.3329, 0.4051, 0.3185, 0.3953, 0.3286, 0.3802, 0.3423, 0.3899, 0.3185, 0.3953, 0.3054, 0.3851, 0.3157, 0.3705, 0.3286, 0.3802, 0.3054, 0.3851, 0.2934, 0.3746, 0.3038, 0.3608, 0.3157, 0.3705, 0.2934, 0.3746, 0.2829, 0.3636, 0.293, 0.3511, 0.3038, 0.3608, 0.2829, 0.3636, 0.2744, 0.3519, 0.2837, 0.3412, 0.293, 0.3511, 0.3901, 0.4186, 0.3728, 0.4092, 0.3804, 0.3934, 0.3952, 0.404, 0.3728, 0.4092, 0.357, 0.3995, 0.3664, 0.3833, 0.3804, 0.3934, 0.357, 0.3995, 0.3423, 0.3899, 0.3531, 0.3735, 0.3664, 0.3833, 0.3423, 0.3899, 0.3286, 0.3802, 0.3403, 0.3642, 0.3531, 0.3735, 0.3286, 0.3802, 0.3157, 0.3705, 0.3281, 0.3553, 0.3403, 0.3642, 0.3157, 0.3705, 0.3038, 0.3608, 0.3163, 0.3468, 0.3281, 0.3553, 0.3038, 0.3608, 0.293, 0.3511, 0.3052, 0.3387, 0.3163, 0.3468, 0.293, 0.3511, 0.2837, 0.3412, 0.295, 0.3311, 0.3052, 0.3387, 0.3952, 0.404, 0.3804, 0.3934, 0.3883, 0.376, 0.3996, 0.3878, 0.3804, 0.3934, 0.3664, 0.3833, 0.377, 0.3654, 0.3883, 0.376, 0.3664, 0.3833, 0.3531, 0.3735, 0.3657, 0.3558, 0.377, 0.3654, 0.3531, 0.3735, 0.3403, 0.3642, 0.3544, 0.3471, 0.3657, 0.3558, 0.3403, 0.3642, 0.3281, 0.3553, 0.343, 0.3393, 0.3544, 0.3471, 0.3281, 0.3553, 0.3163, 0.3468, 0.3317, 0.3324, 0.343, 0.3393, 0.3163, 0.3468, 0.3052, 0.3387, 0.3202, 0.3265, 0.3317, 0.3324, 0.5792, 0.3594, 0.5936, 0.3515, 0.5916, 0.3675, 0.5805, 0.3773])
me_geometryprototype.use_remesh_fix_poles = True
me_geometryprototype.use_remesh_preserve_attributes = False
me_geometryprototype.update()

# ---- objects
ob_light = bpy.data.objects.new('Light', light_light)
ob_camera = bpy.data.objects.new('Camera', cam_camera)
ob_geometryprototype = bpy.data.objects.new('GeometryPrototype', me_geometryprototype)

# ---- transforms, parenting, visibility, modifiers, constraints
ob_light.location = (4.076, 1.005, 5.904)
ob_light.rotation_euler = (0.6503, 0.05522, 1.866)
ob_light.lock_rotations_4d = False
ob_light.empty_display_type = 'ARROWS'
ob_light.color = (0.0, 0.0, 0.0, 0.0)
ob_light.lineart.crease_threshold = 0.0
ob_camera.location = (7.359, -6.926, 4.958)
ob_camera.rotation_euler = (1.109, 0.0, 0.8149)
ob_camera.lock_rotations_4d = False
ob_camera.empty_display_type = 'ARROWS'
ob_camera.color = (0.0, 0.0, 0.0, 0.0)
ob_camera.display_type = 'WIRE'
ob_camera.lineart.crease_threshold = 0.0
ob_geometryprototype.location = (0.0, 0.0, 0.0)
ob_geometryprototype.scale = (1.0, 1.0, 0.5)
_m = ob_geometryprototype.modifiers.new('Subdivision', 'SUBSURF')
_m.show_only_control_edges = False
_m = ob_geometryprototype.modifiers.new('Auto Smooth', 'NODES')
_m.node_group = ng_auto_smooth
_gi = [s.identifier for s in ng_auto_smooth.interface.items_tree if s.item_type == 'SOCKET' and s.in_out == 'INPUT']
_m[_gi[1]] = 0.5236  # Angle

# ---- collection membership
col_collection.objects.link(ob_light)
col_collection.objects.link(ob_camera)
col_collection.objects.link(ob_geometryprototype)

# ---- scene / render settings (as saved in the file)
scene.camera = ob_camera
scene.frame_start = 1; scene.frame_end = 250; scene.frame_set(1)
scene.render.engine = 'BLENDER_EEVEE_NEXT'
scene.cycles.sampling_pattern = 'TABULATED_SOBOL'
scene.cycles.use_light_tree = False
scene.view_settings.view_transform = 'Filmic'
bpy.context.view_layer.update()
